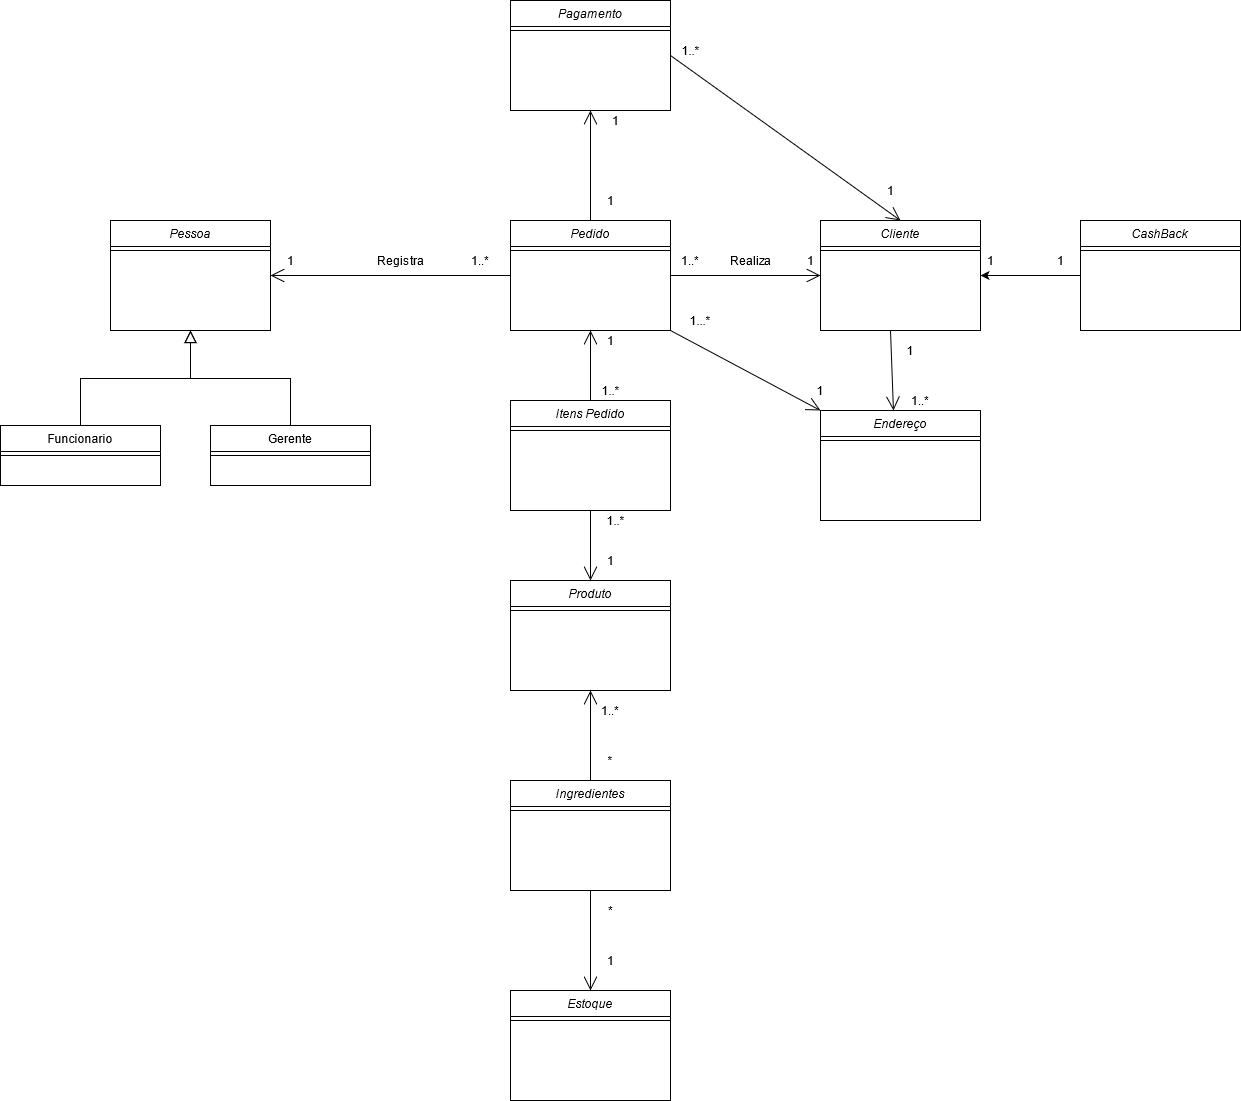

The diagram above was exported from draw.io. Its source (the exported page's mxGraphModel, read from the mxfile embedded in the PNG):
<mxGraphModel dx="862" dy="1470" grid="1" gridSize="10" guides="1" tooltips="1" connect="1" arrows="1" fold="1" page="1" pageScale="1" pageWidth="1390" pageHeight="980" math="0" shadow="0">
  <root>
    <mxCell id="WIyWlLk6GJQsqaUBKTNV-0" />
    <mxCell id="WIyWlLk6GJQsqaUBKTNV-1" parent="WIyWlLk6GJQsqaUBKTNV-0" />
    <mxCell id="zkfFHV4jXpPFQw0GAbJ--0" value="Pessoa" style="swimlane;fontStyle=2;align=center;verticalAlign=top;childLayout=stackLayout;horizontal=1;startSize=26;horizontalStack=0;resizeParent=1;resizeLast=0;collapsible=1;marginBottom=0;rounded=0;shadow=0;strokeWidth=1;" parent="WIyWlLk6GJQsqaUBKTNV-1" vertex="1">
      <mxGeometry x="220" y="30" width="160" height="110" as="geometry">
        <mxRectangle x="230" y="140" width="160" height="26" as="alternateBounds" />
      </mxGeometry>
    </mxCell>
    <mxCell id="zkfFHV4jXpPFQw0GAbJ--4" value="" style="line;html=1;strokeWidth=1;align=left;verticalAlign=middle;spacingTop=-1;spacingLeft=3;spacingRight=3;rotatable=0;labelPosition=right;points=[];portConstraint=eastwest;" parent="zkfFHV4jXpPFQw0GAbJ--0" vertex="1">
      <mxGeometry y="26" width="160" height="8" as="geometry" />
    </mxCell>
    <mxCell id="zkfFHV4jXpPFQw0GAbJ--6" value="Funcionario" style="swimlane;fontStyle=0;align=center;verticalAlign=top;childLayout=stackLayout;horizontal=1;startSize=26;horizontalStack=0;resizeParent=1;resizeLast=0;collapsible=1;marginBottom=0;rounded=0;shadow=0;strokeWidth=1;" parent="WIyWlLk6GJQsqaUBKTNV-1" vertex="1">
      <mxGeometry x="110" y="235" width="160" height="60" as="geometry">
        <mxRectangle x="130" y="380" width="160" height="26" as="alternateBounds" />
      </mxGeometry>
    </mxCell>
    <mxCell id="zkfFHV4jXpPFQw0GAbJ--9" value="" style="line;html=1;strokeWidth=1;align=left;verticalAlign=middle;spacingTop=-1;spacingLeft=3;spacingRight=3;rotatable=0;labelPosition=right;points=[];portConstraint=eastwest;" parent="zkfFHV4jXpPFQw0GAbJ--6" vertex="1">
      <mxGeometry y="26" width="160" height="8" as="geometry" />
    </mxCell>
    <mxCell id="zkfFHV4jXpPFQw0GAbJ--12" value="" style="endArrow=block;endSize=10;endFill=0;shadow=0;strokeWidth=1;rounded=0;edgeStyle=elbowEdgeStyle;elbow=vertical;" parent="WIyWlLk6GJQsqaUBKTNV-1" source="zkfFHV4jXpPFQw0GAbJ--6" target="zkfFHV4jXpPFQw0GAbJ--0" edge="1">
      <mxGeometry width="160" relative="1" as="geometry">
        <mxPoint x="200" y="203" as="sourcePoint" />
        <mxPoint x="200" y="203" as="targetPoint" />
      </mxGeometry>
    </mxCell>
    <mxCell id="zkfFHV4jXpPFQw0GAbJ--13" value="Gerente" style="swimlane;fontStyle=0;align=center;verticalAlign=top;childLayout=stackLayout;horizontal=1;startSize=26;horizontalStack=0;resizeParent=1;resizeLast=0;collapsible=1;marginBottom=0;rounded=0;shadow=0;strokeWidth=1;" parent="WIyWlLk6GJQsqaUBKTNV-1" vertex="1">
      <mxGeometry x="320" y="235" width="160" height="60" as="geometry">
        <mxRectangle x="330" y="360" width="170" height="26" as="alternateBounds" />
      </mxGeometry>
    </mxCell>
    <mxCell id="zkfFHV4jXpPFQw0GAbJ--15" value="" style="line;html=1;strokeWidth=1;align=left;verticalAlign=middle;spacingTop=-1;spacingLeft=3;spacingRight=3;rotatable=0;labelPosition=right;points=[];portConstraint=eastwest;" parent="zkfFHV4jXpPFQw0GAbJ--13" vertex="1">
      <mxGeometry y="26" width="160" height="8" as="geometry" />
    </mxCell>
    <mxCell id="zkfFHV4jXpPFQw0GAbJ--16" value="" style="endArrow=block;endSize=10;endFill=0;shadow=0;strokeWidth=1;rounded=0;edgeStyle=elbowEdgeStyle;elbow=vertical;" parent="WIyWlLk6GJQsqaUBKTNV-1" source="zkfFHV4jXpPFQw0GAbJ--13" target="zkfFHV4jXpPFQw0GAbJ--0" edge="1">
      <mxGeometry width="160" relative="1" as="geometry">
        <mxPoint x="210" y="373" as="sourcePoint" />
        <mxPoint x="310" y="271" as="targetPoint" />
      </mxGeometry>
    </mxCell>
    <mxCell id="SPJk5_Z5BXuMcHVao6Wj-3" value="Pedido" style="swimlane;fontStyle=2;align=center;verticalAlign=top;childLayout=stackLayout;horizontal=1;startSize=26;horizontalStack=0;resizeParent=1;resizeLast=0;collapsible=1;marginBottom=0;rounded=0;shadow=0;strokeWidth=1;" parent="WIyWlLk6GJQsqaUBKTNV-1" vertex="1">
      <mxGeometry x="620" y="30" width="160" height="110" as="geometry">
        <mxRectangle x="230" y="140" width="160" height="26" as="alternateBounds" />
      </mxGeometry>
    </mxCell>
    <mxCell id="SPJk5_Z5BXuMcHVao6Wj-4" value="" style="line;html=1;strokeWidth=1;align=left;verticalAlign=middle;spacingTop=-1;spacingLeft=3;spacingRight=3;rotatable=0;labelPosition=right;points=[];portConstraint=eastwest;" parent="SPJk5_Z5BXuMcHVao6Wj-3" vertex="1">
      <mxGeometry y="26" width="160" height="8" as="geometry" />
    </mxCell>
    <mxCell id="rvvyT-BBSrCx_igs5qSm-8" style="edgeStyle=orthogonalEdgeStyle;rounded=0;orthogonalLoop=1;jettySize=auto;html=1;entryX=1;entryY=0.5;entryDx=0;entryDy=0;" edge="1" parent="WIyWlLk6GJQsqaUBKTNV-1" source="SPJk5_Z5BXuMcHVao6Wj-7" target="SPJk5_Z5BXuMcHVao6Wj-70">
      <mxGeometry relative="1" as="geometry" />
    </mxCell>
    <mxCell id="SPJk5_Z5BXuMcHVao6Wj-7" value="CashBack&#10;" style="swimlane;fontStyle=2;align=center;verticalAlign=top;childLayout=stackLayout;horizontal=1;startSize=26;horizontalStack=0;resizeParent=1;resizeLast=0;collapsible=1;marginBottom=0;rounded=0;shadow=0;strokeWidth=1;" parent="WIyWlLk6GJQsqaUBKTNV-1" vertex="1">
      <mxGeometry x="1190" y="30" width="160" height="110" as="geometry">
        <mxRectangle x="230" y="140" width="160" height="26" as="alternateBounds" />
      </mxGeometry>
    </mxCell>
    <mxCell id="SPJk5_Z5BXuMcHVao6Wj-8" value="" style="line;html=1;strokeWidth=1;align=left;verticalAlign=middle;spacingTop=-1;spacingLeft=3;spacingRight=3;rotatable=0;labelPosition=right;points=[];portConstraint=eastwest;" parent="SPJk5_Z5BXuMcHVao6Wj-7" vertex="1">
      <mxGeometry y="26" width="160" height="8" as="geometry" />
    </mxCell>
    <mxCell id="SPJk5_Z5BXuMcHVao6Wj-15" value="Ingredientes" style="swimlane;fontStyle=2;align=center;verticalAlign=top;childLayout=stackLayout;horizontal=1;startSize=26;horizontalStack=0;resizeParent=1;resizeLast=0;collapsible=1;marginBottom=0;rounded=0;shadow=0;strokeWidth=1;" parent="WIyWlLk6GJQsqaUBKTNV-1" vertex="1">
      <mxGeometry x="620" y="590" width="160" height="110" as="geometry">
        <mxRectangle x="230" y="140" width="160" height="26" as="alternateBounds" />
      </mxGeometry>
    </mxCell>
    <mxCell id="SPJk5_Z5BXuMcHVao6Wj-16" value="" style="line;html=1;strokeWidth=1;align=left;verticalAlign=middle;spacingTop=-1;spacingLeft=3;spacingRight=3;rotatable=0;labelPosition=right;points=[];portConstraint=eastwest;" parent="SPJk5_Z5BXuMcHVao6Wj-15" vertex="1">
      <mxGeometry y="26" width="160" height="8" as="geometry" />
    </mxCell>
    <mxCell id="-oZMfFyEh_mgFLpV_OhA-1" value="Produto&#10;" style="swimlane;fontStyle=2;align=center;verticalAlign=top;childLayout=stackLayout;horizontal=1;startSize=26;horizontalStack=0;resizeParent=1;resizeLast=0;collapsible=1;marginBottom=0;rounded=0;shadow=0;strokeWidth=1;" parent="WIyWlLk6GJQsqaUBKTNV-1" vertex="1">
      <mxGeometry x="620" y="390" width="160" height="110" as="geometry">
        <mxRectangle x="230" y="140" width="160" height="26" as="alternateBounds" />
      </mxGeometry>
    </mxCell>
    <mxCell id="-oZMfFyEh_mgFLpV_OhA-2" value="" style="line;html=1;strokeWidth=1;align=left;verticalAlign=middle;spacingTop=-1;spacingLeft=3;spacingRight=3;rotatable=0;labelPosition=right;points=[];portConstraint=eastwest;" parent="-oZMfFyEh_mgFLpV_OhA-1" vertex="1">
      <mxGeometry y="26" width="160" height="8" as="geometry" />
    </mxCell>
    <mxCell id="SPJk5_Z5BXuMcHVao6Wj-17" value="Estoque" style="swimlane;fontStyle=2;align=center;verticalAlign=top;childLayout=stackLayout;horizontal=1;startSize=26;horizontalStack=0;resizeParent=1;resizeLast=0;collapsible=1;marginBottom=0;rounded=0;shadow=0;strokeWidth=1;" parent="WIyWlLk6GJQsqaUBKTNV-1" vertex="1">
      <mxGeometry x="620" y="800" width="160" height="110" as="geometry">
        <mxRectangle x="230" y="140" width="160" height="26" as="alternateBounds" />
      </mxGeometry>
    </mxCell>
    <mxCell id="SPJk5_Z5BXuMcHVao6Wj-18" value="" style="line;html=1;strokeWidth=1;align=left;verticalAlign=middle;spacingTop=-1;spacingLeft=3;spacingRight=3;rotatable=0;labelPosition=right;points=[];portConstraint=eastwest;" parent="SPJk5_Z5BXuMcHVao6Wj-17" vertex="1">
      <mxGeometry y="26" width="160" height="8" as="geometry" />
    </mxCell>
    <mxCell id="-oZMfFyEh_mgFLpV_OhA-6" value="" style="endArrow=open;endFill=1;endSize=12;html=1;exitX=0;exitY=0.5;exitDx=0;exitDy=0;entryX=1;entryY=0.5;entryDx=0;entryDy=0;" parent="WIyWlLk6GJQsqaUBKTNV-1" source="SPJk5_Z5BXuMcHVao6Wj-3" target="zkfFHV4jXpPFQw0GAbJ--0" edge="1">
      <mxGeometry width="160" relative="1" as="geometry">
        <mxPoint x="430" y="210" as="sourcePoint" />
        <mxPoint x="380" y="190" as="targetPoint" />
      </mxGeometry>
    </mxCell>
    <mxCell id="-oZMfFyEh_mgFLpV_OhA-9" value="1" style="text;html=1;resizable=0;autosize=1;align=center;verticalAlign=middle;points=[];fillColor=none;strokeColor=none;rounded=0;" parent="WIyWlLk6GJQsqaUBKTNV-1" vertex="1">
      <mxGeometry x="390" y="60" width="20" height="20" as="geometry" />
    </mxCell>
    <mxCell id="-oZMfFyEh_mgFLpV_OhA-10" value="1..*" style="text;html=1;strokeColor=none;fillColor=none;align=center;verticalAlign=middle;whiteSpace=wrap;rounded=0;" parent="WIyWlLk6GJQsqaUBKTNV-1" vertex="1">
      <mxGeometry x="570" y="60" width="40" height="20" as="geometry" />
    </mxCell>
    <mxCell id="SPJk5_Z5BXuMcHVao6Wj-34" value="" style="endArrow=open;endFill=1;endSize=12;html=1;entryX=0.5;entryY=0;entryDx=0;entryDy=0;exitX=0.5;exitY=1;exitDx=0;exitDy=0;" parent="WIyWlLk6GJQsqaUBKTNV-1" target="SPJk5_Z5BXuMcHVao6Wj-17" edge="1">
      <mxGeometry width="160" relative="1" as="geometry">
        <mxPoint x="700" y="700" as="sourcePoint" />
        <mxPoint x="720" y="700" as="targetPoint" />
      </mxGeometry>
    </mxCell>
    <mxCell id="SPJk5_Z5BXuMcHVao6Wj-36" value="1" style="text;html=1;align=center;verticalAlign=middle;resizable=0;points=[];autosize=1;strokeColor=none;" parent="WIyWlLk6GJQsqaUBKTNV-1" vertex="1">
      <mxGeometry x="710" y="760" width="20" height="20" as="geometry" />
    </mxCell>
    <mxCell id="SPJk5_Z5BXuMcHVao6Wj-37" value="*" style="text;html=1;align=center;verticalAlign=middle;resizable=0;points=[];autosize=1;strokeColor=none;" parent="WIyWlLk6GJQsqaUBKTNV-1" vertex="1">
      <mxGeometry x="710" y="710" width="20" height="20" as="geometry" />
    </mxCell>
    <mxCell id="-oZMfFyEh_mgFLpV_OhA-11" value="1..*" style="text;html=1;strokeColor=none;fillColor=none;align=center;verticalAlign=middle;whiteSpace=wrap;rounded=0;" parent="WIyWlLk6GJQsqaUBKTNV-1" vertex="1">
      <mxGeometry x="700" y="510" width="40" height="20" as="geometry" />
    </mxCell>
    <mxCell id="-oZMfFyEh_mgFLpV_OhA-12" value="*" style="text;html=1;strokeColor=none;fillColor=none;align=center;verticalAlign=middle;whiteSpace=wrap;rounded=0;" parent="WIyWlLk6GJQsqaUBKTNV-1" vertex="1">
      <mxGeometry x="700" y="560" width="40" height="20" as="geometry" />
    </mxCell>
    <mxCell id="SPJk5_Z5BXuMcHVao6Wj-43" value="Itens Pedido" style="swimlane;fontStyle=2;align=center;verticalAlign=top;childLayout=stackLayout;horizontal=1;startSize=26;horizontalStack=0;resizeParent=1;resizeLast=0;collapsible=1;marginBottom=0;rounded=0;shadow=0;strokeWidth=1;" parent="WIyWlLk6GJQsqaUBKTNV-1" vertex="1">
      <mxGeometry x="620" y="210" width="160" height="110" as="geometry">
        <mxRectangle x="230" y="140" width="160" height="26" as="alternateBounds" />
      </mxGeometry>
    </mxCell>
    <mxCell id="SPJk5_Z5BXuMcHVao6Wj-44" value="" style="line;html=1;strokeWidth=1;align=left;verticalAlign=middle;spacingTop=-1;spacingLeft=3;spacingRight=3;rotatable=0;labelPosition=right;points=[];portConstraint=eastwest;" parent="SPJk5_Z5BXuMcHVao6Wj-43" vertex="1">
      <mxGeometry y="26" width="160" height="8" as="geometry" />
    </mxCell>
    <mxCell id="SPJk5_Z5BXuMcHVao6Wj-48" value="1" style="text;html=1;align=center;verticalAlign=middle;resizable=0;points=[];autosize=1;strokeColor=none;" parent="WIyWlLk6GJQsqaUBKTNV-1" vertex="1">
      <mxGeometry x="710" y="140" width="20" height="20" as="geometry" />
    </mxCell>
    <mxCell id="SPJk5_Z5BXuMcHVao6Wj-49" value="1..*" style="text;html=1;align=center;verticalAlign=middle;resizable=0;points=[];autosize=1;strokeColor=none;" parent="WIyWlLk6GJQsqaUBKTNV-1" vertex="1">
      <mxGeometry x="705" y="190" width="30" height="20" as="geometry" />
    </mxCell>
    <mxCell id="SPJk5_Z5BXuMcHVao6Wj-50" value="" style="endArrow=open;endFill=1;endSize=12;html=1;entryX=0.5;entryY=1;entryDx=0;entryDy=0;exitX=-0.167;exitY=1;exitDx=0;exitDy=0;exitPerimeter=0;" parent="WIyWlLk6GJQsqaUBKTNV-1" source="SPJk5_Z5BXuMcHVao6Wj-49" target="SPJk5_Z5BXuMcHVao6Wj-3" edge="1">
      <mxGeometry width="160" relative="1" as="geometry">
        <mxPoint x="490" y="330" as="sourcePoint" />
        <mxPoint x="650" y="330" as="targetPoint" />
      </mxGeometry>
    </mxCell>
    <mxCell id="SPJk5_Z5BXuMcHVao6Wj-51" value="" style="endArrow=open;endFill=1;endSize=12;html=1;exitX=0.5;exitY=1;exitDx=0;exitDy=0;" parent="WIyWlLk6GJQsqaUBKTNV-1" source="SPJk5_Z5BXuMcHVao6Wj-43" target="-oZMfFyEh_mgFLpV_OhA-1" edge="1">
      <mxGeometry width="160" relative="1" as="geometry">
        <mxPoint x="490" y="330" as="sourcePoint" />
        <mxPoint x="590" y="360" as="targetPoint" />
      </mxGeometry>
    </mxCell>
    <mxCell id="SPJk5_Z5BXuMcHVao6Wj-52" value="1..*" style="text;html=1;align=center;verticalAlign=middle;resizable=0;points=[];autosize=1;strokeColor=none;" parent="WIyWlLk6GJQsqaUBKTNV-1" vertex="1">
      <mxGeometry x="710" y="320" width="30" height="20" as="geometry" />
    </mxCell>
    <mxCell id="SPJk5_Z5BXuMcHVao6Wj-53" value="1" style="text;html=1;align=center;verticalAlign=middle;resizable=0;points=[];autosize=1;strokeColor=none;" parent="WIyWlLk6GJQsqaUBKTNV-1" vertex="1">
      <mxGeometry x="710" y="360" width="20" height="20" as="geometry" />
    </mxCell>
    <mxCell id="SPJk5_Z5BXuMcHVao6Wj-54" value="Registra" style="text;html=1;align=center;verticalAlign=middle;resizable=0;points=[];autosize=1;strokeColor=none;" parent="WIyWlLk6GJQsqaUBKTNV-1" vertex="1">
      <mxGeometry x="480" y="60" width="60" height="20" as="geometry" />
    </mxCell>
    <mxCell id="SPJk5_Z5BXuMcHVao6Wj-70" value="Cliente" style="swimlane;fontStyle=2;align=center;verticalAlign=top;childLayout=stackLayout;horizontal=1;startSize=26;horizontalStack=0;resizeParent=1;resizeLast=0;collapsible=1;marginBottom=0;rounded=0;shadow=0;strokeWidth=1;" parent="WIyWlLk6GJQsqaUBKTNV-1" vertex="1">
      <mxGeometry x="930" y="30" width="160" height="110" as="geometry">
        <mxRectangle x="230" y="140" width="160" height="26" as="alternateBounds" />
      </mxGeometry>
    </mxCell>
    <mxCell id="SPJk5_Z5BXuMcHVao6Wj-71" value="" style="line;html=1;strokeWidth=1;align=left;verticalAlign=middle;spacingTop=-1;spacingLeft=3;spacingRight=3;rotatable=0;labelPosition=right;points=[];portConstraint=eastwest;" parent="SPJk5_Z5BXuMcHVao6Wj-70" vertex="1">
      <mxGeometry y="26" width="160" height="8" as="geometry" />
    </mxCell>
    <mxCell id="SPJk5_Z5BXuMcHVao6Wj-72" value="" style="endArrow=open;endFill=1;endSize=12;html=1;exitX=1;exitY=0.5;exitDx=0;exitDy=0;entryX=0;entryY=0.5;entryDx=0;entryDy=0;" parent="WIyWlLk6GJQsqaUBKTNV-1" source="SPJk5_Z5BXuMcHVao6Wj-3" target="SPJk5_Z5BXuMcHVao6Wj-70" edge="1">
      <mxGeometry width="160" relative="1" as="geometry">
        <mxPoint x="730" y="250" as="sourcePoint" />
        <mxPoint x="890" y="250" as="targetPoint" />
      </mxGeometry>
    </mxCell>
    <mxCell id="SPJk5_Z5BXuMcHVao6Wj-73" value="Realiza" style="text;html=1;align=center;verticalAlign=middle;resizable=0;points=[];autosize=1;strokeColor=none;" parent="WIyWlLk6GJQsqaUBKTNV-1" vertex="1">
      <mxGeometry x="830" y="60" width="60" height="20" as="geometry" />
    </mxCell>
    <mxCell id="SPJk5_Z5BXuMcHVao6Wj-74" value="1" style="text;html=1;resizable=0;autosize=1;align=center;verticalAlign=middle;points=[];fillColor=none;strokeColor=none;rounded=0;" parent="WIyWlLk6GJQsqaUBKTNV-1" vertex="1">
      <mxGeometry x="910" y="60" width="20" height="20" as="geometry" />
    </mxCell>
    <mxCell id="SPJk5_Z5BXuMcHVao6Wj-75" value="1..*" style="text;html=1;strokeColor=none;fillColor=none;align=center;verticalAlign=middle;whiteSpace=wrap;rounded=0;" parent="WIyWlLk6GJQsqaUBKTNV-1" vertex="1">
      <mxGeometry x="780" y="60" width="40" height="20" as="geometry" />
    </mxCell>
    <mxCell id="rvvyT-BBSrCx_igs5qSm-0" value="Pagamento&#10;" style="swimlane;fontStyle=2;align=center;verticalAlign=top;childLayout=stackLayout;horizontal=1;startSize=26;horizontalStack=0;resizeParent=1;resizeLast=0;collapsible=1;marginBottom=0;rounded=0;shadow=0;strokeWidth=1;" vertex="1" parent="WIyWlLk6GJQsqaUBKTNV-1">
      <mxGeometry x="620" y="-190" width="160" height="110" as="geometry">
        <mxRectangle x="230" y="140" width="160" height="26" as="alternateBounds" />
      </mxGeometry>
    </mxCell>
    <mxCell id="rvvyT-BBSrCx_igs5qSm-1" value="" style="line;html=1;strokeWidth=1;align=left;verticalAlign=middle;spacingTop=-1;spacingLeft=3;spacingRight=3;rotatable=0;labelPosition=right;points=[];portConstraint=eastwest;" vertex="1" parent="rvvyT-BBSrCx_igs5qSm-0">
      <mxGeometry y="26" width="160" height="8" as="geometry" />
    </mxCell>
    <mxCell id="rvvyT-BBSrCx_igs5qSm-4" value="" style="endArrow=open;endFill=1;endSize=12;html=1;entryX=0.5;entryY=1;entryDx=0;entryDy=0;" edge="1" parent="WIyWlLk6GJQsqaUBKTNV-1" source="SPJk5_Z5BXuMcHVao6Wj-3" target="rvvyT-BBSrCx_igs5qSm-0">
      <mxGeometry width="160" relative="1" as="geometry">
        <mxPoint x="450" y="-60" as="sourcePoint" />
        <mxPoint x="670" y="-110" as="targetPoint" />
      </mxGeometry>
    </mxCell>
    <mxCell id="rvvyT-BBSrCx_igs5qSm-5" value="" style="endArrow=open;endFill=1;endSize=12;html=1;entryX=0.5;entryY=0;entryDx=0;entryDy=0;exitX=1;exitY=0.5;exitDx=0;exitDy=0;" edge="1" parent="WIyWlLk6GJQsqaUBKTNV-1" source="rvvyT-BBSrCx_igs5qSm-0" target="SPJk5_Z5BXuMcHVao6Wj-70">
      <mxGeometry width="160" relative="1" as="geometry">
        <mxPoint x="810" y="-50" as="sourcePoint" />
        <mxPoint x="970" y="-50" as="targetPoint" />
      </mxGeometry>
    </mxCell>
    <mxCell id="rvvyT-BBSrCx_igs5qSm-10" value="1" style="text;html=1;align=center;verticalAlign=middle;resizable=0;points=[];autosize=1;strokeColor=none;" vertex="1" parent="WIyWlLk6GJQsqaUBKTNV-1">
      <mxGeometry x="710" width="20" height="20" as="geometry" />
    </mxCell>
    <mxCell id="rvvyT-BBSrCx_igs5qSm-11" value="1" style="text;html=1;align=center;verticalAlign=middle;resizable=0;points=[];autosize=1;strokeColor=none;" vertex="1" parent="WIyWlLk6GJQsqaUBKTNV-1">
      <mxGeometry x="715" y="-80" width="20" height="20" as="geometry" />
    </mxCell>
    <mxCell id="rvvyT-BBSrCx_igs5qSm-12" value="1..*" style="text;html=1;align=center;verticalAlign=middle;resizable=0;points=[];autosize=1;strokeColor=none;" vertex="1" parent="WIyWlLk6GJQsqaUBKTNV-1">
      <mxGeometry x="785" y="-150" width="30" height="20" as="geometry" />
    </mxCell>
    <mxCell id="rvvyT-BBSrCx_igs5qSm-13" value="1" style="text;html=1;align=center;verticalAlign=middle;resizable=0;points=[];autosize=1;strokeColor=none;" vertex="1" parent="WIyWlLk6GJQsqaUBKTNV-1">
      <mxGeometry x="990" y="-10" width="20" height="20" as="geometry" />
    </mxCell>
    <mxCell id="rvvyT-BBSrCx_igs5qSm-14" value="1" style="text;html=1;align=center;verticalAlign=middle;resizable=0;points=[];autosize=1;strokeColor=none;" vertex="1" parent="WIyWlLk6GJQsqaUBKTNV-1">
      <mxGeometry x="1090" y="60" width="20" height="20" as="geometry" />
    </mxCell>
    <mxCell id="rvvyT-BBSrCx_igs5qSm-15" value="1" style="text;html=1;align=center;verticalAlign=middle;resizable=0;points=[];autosize=1;strokeColor=none;" vertex="1" parent="WIyWlLk6GJQsqaUBKTNV-1">
      <mxGeometry x="1160" y="60" width="20" height="20" as="geometry" />
    </mxCell>
    <mxCell id="rvvyT-BBSrCx_igs5qSm-16" value="Endereço&#10;" style="swimlane;fontStyle=2;align=center;verticalAlign=top;childLayout=stackLayout;horizontal=1;startSize=26;horizontalStack=0;resizeParent=1;resizeLast=0;collapsible=1;marginBottom=0;rounded=0;shadow=0;strokeWidth=1;" vertex="1" parent="WIyWlLk6GJQsqaUBKTNV-1">
      <mxGeometry x="930" y="220" width="160" height="110" as="geometry">
        <mxRectangle x="230" y="140" width="160" height="26" as="alternateBounds" />
      </mxGeometry>
    </mxCell>
    <mxCell id="rvvyT-BBSrCx_igs5qSm-17" value="" style="line;html=1;strokeWidth=1;align=left;verticalAlign=middle;spacingTop=-1;spacingLeft=3;spacingRight=3;rotatable=0;labelPosition=right;points=[];portConstraint=eastwest;" vertex="1" parent="rvvyT-BBSrCx_igs5qSm-16">
      <mxGeometry y="26" width="160" height="8" as="geometry" />
    </mxCell>
    <mxCell id="rvvyT-BBSrCx_igs5qSm-18" value="" style="endArrow=open;endFill=1;endSize=12;html=1;entryX=0.456;entryY=0;entryDx=0;entryDy=0;entryPerimeter=0;" edge="1" parent="WIyWlLk6GJQsqaUBKTNV-1" target="rvvyT-BBSrCx_igs5qSm-16">
      <mxGeometry width="160" relative="1" as="geometry">
        <mxPoint x="1000" y="140" as="sourcePoint" />
        <mxPoint x="1260" y="305" as="targetPoint" />
        <Array as="points" />
      </mxGeometry>
    </mxCell>
    <mxCell id="rvvyT-BBSrCx_igs5qSm-20" value="1..*" style="text;html=1;strokeColor=none;fillColor=none;align=center;verticalAlign=middle;whiteSpace=wrap;rounded=0;" vertex="1" parent="WIyWlLk6GJQsqaUBKTNV-1">
      <mxGeometry x="1010" y="200" width="40" height="20" as="geometry" />
    </mxCell>
    <mxCell id="rvvyT-BBSrCx_igs5qSm-21" value="1" style="text;html=1;strokeColor=none;fillColor=none;align=center;verticalAlign=middle;whiteSpace=wrap;rounded=0;" vertex="1" parent="WIyWlLk6GJQsqaUBKTNV-1">
      <mxGeometry x="1000" y="150" width="40" height="20" as="geometry" />
    </mxCell>
    <mxCell id="rvvyT-BBSrCx_igs5qSm-22" value="" style="endArrow=open;endFill=1;endSize=12;html=1;entryX=0;entryY=0;entryDx=0;entryDy=0;exitX=1;exitY=0.5;exitDx=0;exitDy=0;" edge="1" parent="WIyWlLk6GJQsqaUBKTNV-1" target="rvvyT-BBSrCx_igs5qSm-16">
      <mxGeometry width="160" relative="1" as="geometry">
        <mxPoint x="780" y="140" as="sourcePoint" />
        <mxPoint x="1010" y="305" as="targetPoint" />
      </mxGeometry>
    </mxCell>
    <mxCell id="rvvyT-BBSrCx_igs5qSm-23" value="1...*" style="text;html=1;strokeColor=none;fillColor=none;align=center;verticalAlign=middle;whiteSpace=wrap;rounded=0;" vertex="1" parent="WIyWlLk6GJQsqaUBKTNV-1">
      <mxGeometry x="790" y="120" width="40" height="20" as="geometry" />
    </mxCell>
    <mxCell id="rvvyT-BBSrCx_igs5qSm-24" value="1" style="text;html=1;strokeColor=none;fillColor=none;align=center;verticalAlign=middle;whiteSpace=wrap;rounded=0;" vertex="1" parent="WIyWlLk6GJQsqaUBKTNV-1">
      <mxGeometry x="910" y="190" width="40" height="20" as="geometry" />
    </mxCell>
    <mxCell id="epwEvDLxYr-2HAVwNQpw-3" value="" style="endArrow=open;endFill=1;endSize=12;html=1;entryX=0.5;entryY=1;entryDx=0;entryDy=0;exitX=0.5;exitY=0;exitDx=0;exitDy=0;" edge="1" parent="WIyWlLk6GJQsqaUBKTNV-1" source="SPJk5_Z5BXuMcHVao6Wj-15" target="-oZMfFyEh_mgFLpV_OhA-1">
      <mxGeometry width="160" relative="1" as="geometry">
        <mxPoint x="610" y="600" as="sourcePoint" />
        <mxPoint x="770" y="600" as="targetPoint" />
      </mxGeometry>
    </mxCell>
  </root>
</mxGraphModel>